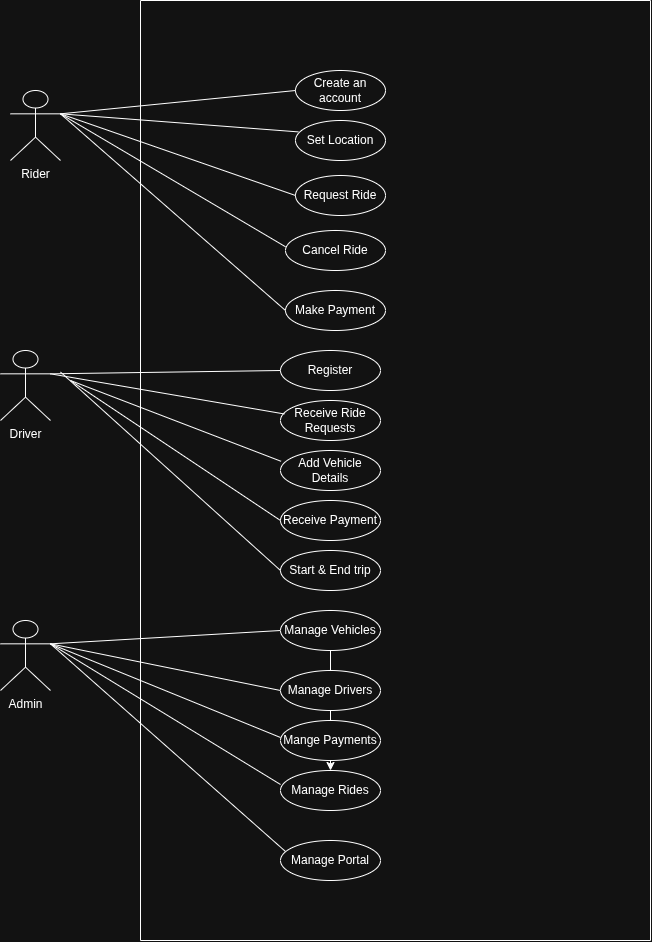

The diagram above was exported from draw.io. Its source (the exported page's mxGraphModel, read from the mxfile embedded in the PNG):
<mxGraphModel dx="1333" dy="951" grid="1" gridSize="10" guides="1" tooltips="1" connect="1" arrows="1" fold="1" page="1" pageScale="1" pageWidth="850" pageHeight="1100" math="0" shadow="0">
  <root>
    <mxCell id="0" />
    <mxCell id="1" parent="0" />
    <mxCell id="iDuQkzcCmGhtyugw7tQO-1" parent="1" style="ellipse;whiteSpace=wrap;html=1;" value="Create an account" vertex="1">
      <mxGeometry height="40" width="90" x="985" y="330" as="geometry" />
    </mxCell>
    <mxCell id="iDuQkzcCmGhtyugw7tQO-2" parent="1" style="ellipse;whiteSpace=wrap;html=1;" value="Set Location" vertex="1">
      <mxGeometry height="40" width="90" x="985" y="380" as="geometry" />
    </mxCell>
    <mxCell id="iDuQkzcCmGhtyugw7tQO-3" parent="1" style="ellipse;whiteSpace=wrap;html=1;" value="Request Ride" vertex="1">
      <mxGeometry height="40" width="90" x="985" y="435" as="geometry" />
    </mxCell>
    <mxCell id="iDuQkzcCmGhtyugw7tQO-4" parent="1" style="ellipse;whiteSpace=wrap;html=1;" value="Cancel Ride" vertex="1">
      <mxGeometry height="40" width="100" x="975" y="490" as="geometry" />
    </mxCell>
    <mxCell id="iDuQkzcCmGhtyugw7tQO-5" parent="1" style="ellipse;whiteSpace=wrap;html=1;" value="Make Payment" vertex="1">
      <mxGeometry height="40" width="100" x="975" y="550" as="geometry" />
    </mxCell>
    <mxCell id="iDuQkzcCmGhtyugw7tQO-8" parent="1" style="shape=umlActor;verticalLabelPosition=bottom;verticalAlign=top;html=1;" value="Rider" vertex="1">
      <mxGeometry height="70" width="50" x="700" y="350" as="geometry" />
    </mxCell>
    <mxCell id="iDuQkzcCmGhtyugw7tQO-9" parent="1" style="shape=umlActor;verticalLabelPosition=bottom;verticalAlign=top;html=1;" value="Admin" vertex="1">
      <mxGeometry height="70" width="50" x="690" y="880" as="geometry" />
    </mxCell>
    <mxCell id="iDuQkzcCmGhtyugw7tQO-10" parent="1" style="shape=umlActor;verticalLabelPosition=bottom;verticalAlign=top;html=1;" value="Driver" vertex="1">
      <mxGeometry height="70" width="50" x="690" y="610" as="geometry" />
    </mxCell>
    <mxCell id="iDuQkzcCmGhtyugw7tQO-11" edge="1" parent="1" source="iDuQkzcCmGhtyugw7tQO-8" style="endArrow=none;html=1;rounded=0;entryX=0;entryY=0.5;entryDx=0;entryDy=0;exitX=1;exitY=0.3333333333333333;exitDx=0;exitDy=0;exitPerimeter=0;" target="iDuQkzcCmGhtyugw7tQO-1" value="">
      <mxGeometry height="50" relative="1" width="50" as="geometry">
        <mxPoint x="715" y="379.01" as="sourcePoint" />
        <mxPoint x="1010" y="650" as="targetPoint" />
      </mxGeometry>
    </mxCell>
    <mxCell id="iDuQkzcCmGhtyugw7tQO-12" edge="1" parent="1" source="iDuQkzcCmGhtyugw7tQO-8" style="endArrow=none;html=1;rounded=0;entryX=0.032;entryY=0.285;entryDx=0;entryDy=0;exitX=1;exitY=0.3333333333333333;exitDx=0;exitDy=0;exitPerimeter=0;entryPerimeter=0;" target="iDuQkzcCmGhtyugw7tQO-2" value="">
      <mxGeometry height="50" relative="1" width="50" as="geometry">
        <mxPoint x="740" y="420" as="sourcePoint" />
        <mxPoint x="1023" y="406" as="targetPoint" />
      </mxGeometry>
    </mxCell>
    <mxCell id="iDuQkzcCmGhtyugw7tQO-13" edge="1" parent="1" source="iDuQkzcCmGhtyugw7tQO-8" style="endArrow=none;html=1;rounded=0;entryX=0;entryY=0.5;entryDx=0;entryDy=0;exitX=1;exitY=0.3333333333333333;exitDx=0;exitDy=0;exitPerimeter=0;" target="iDuQkzcCmGhtyugw7tQO-3" value="">
      <mxGeometry height="50" relative="1" width="50" as="geometry">
        <mxPoint x="740" y="450" as="sourcePoint" />
        <mxPoint x="1021" y="499" as="targetPoint" />
      </mxGeometry>
    </mxCell>
    <mxCell id="iDuQkzcCmGhtyugw7tQO-15" edge="1" parent="1" source="iDuQkzcCmGhtyugw7tQO-8" style="endArrow=none;html=1;rounded=0;exitX=1;exitY=0.3333333333333333;exitDx=0;exitDy=0;exitPerimeter=0;entryX=-0.008;entryY=0.647;entryDx=0;entryDy=0;entryPerimeter=0;" value="">
      <mxGeometry height="50" relative="1" width="50" as="geometry">
        <mxPoint x="740.8" y="633.7233333333332" as="sourcePoint" />
        <mxPoint x="975" y="506.27" as="targetPoint" />
      </mxGeometry>
    </mxCell>
    <mxCell id="iDuQkzcCmGhtyugw7tQO-16" edge="1" parent="1" source="iDuQkzcCmGhtyugw7tQO-8" style="endArrow=none;html=1;rounded=0;exitX=1;exitY=0.3333333333333333;exitDx=0;exitDy=0;exitPerimeter=0;entryX=0;entryY=0.5;entryDx=0;entryDy=0;" target="iDuQkzcCmGhtyugw7tQO-5" value="">
      <mxGeometry height="50" relative="1" width="50" as="geometry">
        <mxPoint x="960" y="670" as="sourcePoint" />
        <mxPoint x="1010" y="620" as="targetPoint" />
      </mxGeometry>
    </mxCell>
    <mxCell id="iDuQkzcCmGhtyugw7tQO-17" edge="1" parent="1" source="iDuQkzcCmGhtyugw7tQO-9" style="endArrow=none;html=1;rounded=0;exitX=1;exitY=0.3333333333333333;exitDx=0;exitDy=0;exitPerimeter=0;entryX=0;entryY=0.5;entryDx=0;entryDy=0;" target="3FIbAtXbOCPOdhQt7wr7-1" value="">
      <mxGeometry height="50" relative="1" width="50" as="geometry">
        <mxPoint x="960" y="670" as="sourcePoint" />
        <mxPoint x="1009.9999999999909" y="1105" as="targetPoint" />
      </mxGeometry>
    </mxCell>
    <mxCell id="iDuQkzcCmGhtyugw7tQO-18" edge="1" parent="1" source="iDuQkzcCmGhtyugw7tQO-9" style="endArrow=none;html=1;rounded=0;exitX=1;exitY=0.3333333333333333;exitDx=0;exitDy=0;exitPerimeter=0;entryX=0;entryY=0.5;entryDx=0;entryDy=0;" target="3FIbAtXbOCPOdhQt7wr7-2" value="">
      <mxGeometry height="50" relative="1" width="50" as="geometry">
        <mxPoint x="960" y="670" as="sourcePoint" />
        <mxPoint x="952.2400000000002" y="1191.6999999999998" as="targetPoint" />
      </mxGeometry>
    </mxCell>
    <mxCell id="iDuQkzcCmGhtyugw7tQO-22" parent="1" style="ellipse;whiteSpace=wrap;html=1;" value="Register" vertex="1">
      <mxGeometry height="40" width="100" x="970" y="610" as="geometry" />
    </mxCell>
    <mxCell id="iDuQkzcCmGhtyugw7tQO-23" parent="1" style="ellipse;whiteSpace=wrap;html=1;" value="Receive Ride Requests" vertex="1">
      <mxGeometry height="40" width="100" x="970" y="660" as="geometry" />
    </mxCell>
    <mxCell id="iDuQkzcCmGhtyugw7tQO-24" parent="1" style="ellipse;whiteSpace=wrap;html=1;" value="Add Vehicle Details" vertex="1">
      <mxGeometry height="40" width="100" x="970" y="710" as="geometry" />
    </mxCell>
    <mxCell id="iDuQkzcCmGhtyugw7tQO-25" parent="1" style="ellipse;whiteSpace=wrap;html=1;" value="Receive Payment" vertex="1">
      <mxGeometry height="40" width="100" x="970" y="760" as="geometry" />
    </mxCell>
    <mxCell id="iDuQkzcCmGhtyugw7tQO-26" parent="1" style="ellipse;whiteSpace=wrap;html=1;" value="Start &amp;amp; End trip" vertex="1">
      <mxGeometry height="40" width="100" x="970" y="810" as="geometry" />
    </mxCell>
    <mxCell id="iDuQkzcCmGhtyugw7tQO-27" edge="1" parent="1" source="iDuQkzcCmGhtyugw7tQO-10" style="endArrow=none;html=1;rounded=0;exitX=1;exitY=0.3333333333333333;exitDx=0;exitDy=0;exitPerimeter=0;entryX=0;entryY=0.5;entryDx=0;entryDy=0;" target="iDuQkzcCmGhtyugw7tQO-22" value="">
      <mxGeometry height="50" relative="1" width="50" as="geometry">
        <mxPoint x="730" y="613" as="sourcePoint" />
        <mxPoint x="955" y="810" as="targetPoint" />
      </mxGeometry>
    </mxCell>
    <mxCell id="iDuQkzcCmGhtyugw7tQO-28" edge="1" parent="1" source="iDuQkzcCmGhtyugw7tQO-10" style="endArrow=none;html=1;rounded=0;exitX=1;exitY=0.3333333333333333;exitDx=0;exitDy=0;exitPerimeter=0;entryX=0.039;entryY=0.337;entryDx=0;entryDy=0;entryPerimeter=0;" target="iDuQkzcCmGhtyugw7tQO-23" value="">
      <mxGeometry height="50" relative="1" width="50" as="geometry">
        <mxPoint x="730" y="631.5" as="sourcePoint" />
        <mxPoint x="955" y="828.5" as="targetPoint" />
      </mxGeometry>
    </mxCell>
    <mxCell id="iDuQkzcCmGhtyugw7tQO-29" edge="1" parent="1" style="endArrow=none;html=1;rounded=0;entryX=0.006;entryY=0.27;entryDx=0;entryDy=0;entryPerimeter=0;" target="iDuQkzcCmGhtyugw7tQO-24" value="">
      <mxGeometry height="50" relative="1" width="50" as="geometry">
        <mxPoint x="760" y="640" as="sourcePoint" />
        <mxPoint x="970" y="828.5" as="targetPoint" />
      </mxGeometry>
    </mxCell>
    <mxCell id="iDuQkzcCmGhtyugw7tQO-30" edge="1" parent="1" style="endArrow=none;html=1;rounded=0;exitX=1;exitY=0.3333333333333333;exitDx=0;exitDy=0;exitPerimeter=0;entryX=0;entryY=0.5;entryDx=0;entryDy=0;" target="iDuQkzcCmGhtyugw7tQO-26" value="">
      <mxGeometry height="50" relative="1" width="50" as="geometry">
        <mxPoint x="750" y="631.5" as="sourcePoint" />
        <mxPoint x="975" y="828.5" as="targetPoint" />
      </mxGeometry>
    </mxCell>
    <mxCell id="iDuQkzcCmGhtyugw7tQO-31" edge="1" parent="1" style="endArrow=none;html=1;rounded=0;entryX=0;entryY=0.5;entryDx=0;entryDy=0;" target="iDuQkzcCmGhtyugw7tQO-25" value="">
      <mxGeometry height="50" relative="1" width="50" as="geometry">
        <mxPoint x="760" y="640" as="sourcePoint" />
        <mxPoint x="1111" y="831" as="targetPoint" />
      </mxGeometry>
    </mxCell>
    <mxCell id="3FIbAtXbOCPOdhQt7wr7-6" edge="1" parent="1" source="3FIbAtXbOCPOdhQt7wr7-1" style="edgeStyle=orthogonalEdgeStyle;rounded=0;orthogonalLoop=1;jettySize=auto;html=1;" target="3FIbAtXbOCPOdhQt7wr7-4" value="">
      <mxGeometry relative="1" as="geometry" />
    </mxCell>
    <mxCell id="3FIbAtXbOCPOdhQt7wr7-1" parent="1" style="ellipse;whiteSpace=wrap;html=1;" value="Manage Vehicles" vertex="1">
      <mxGeometry height="40" width="100" x="970" y="870" as="geometry" />
    </mxCell>
    <mxCell id="3FIbAtXbOCPOdhQt7wr7-2" parent="1" style="ellipse;whiteSpace=wrap;html=1;" value="Manage Drivers" vertex="1">
      <mxGeometry height="40" width="100" x="970" y="930" as="geometry" />
    </mxCell>
    <mxCell id="3FIbAtXbOCPOdhQt7wr7-3" parent="1" style="ellipse;whiteSpace=wrap;html=1;" value="Mange Payments" vertex="1">
      <mxGeometry height="40" width="100" x="970" y="980" as="geometry" />
    </mxCell>
    <mxCell id="3FIbAtXbOCPOdhQt7wr7-4" parent="1" style="ellipse;whiteSpace=wrap;html=1;" value="Manage Rides" vertex="1">
      <mxGeometry height="40" width="100" x="970" y="1030" as="geometry" />
    </mxCell>
    <mxCell id="3FIbAtXbOCPOdhQt7wr7-5" parent="1" style="ellipse;whiteSpace=wrap;html=1;" value="Manage Portal" vertex="1">
      <mxGeometry height="40" width="100" x="970" y="1100" as="geometry" />
    </mxCell>
    <mxCell id="3FIbAtXbOCPOdhQt7wr7-7" edge="1" parent="1" source="iDuQkzcCmGhtyugw7tQO-9" style="endArrow=none;html=1;rounded=0;exitX=1;exitY=0.3333333333333333;exitDx=0;exitDy=0;exitPerimeter=0;entryX=0;entryY=0.5;entryDx=0;entryDy=0;" value="">
      <mxGeometry height="50" relative="1" width="50" as="geometry">
        <mxPoint x="740" y="950" as="sourcePoint" />
        <mxPoint x="970" y="997" as="targetPoint" />
      </mxGeometry>
    </mxCell>
    <mxCell id="3FIbAtXbOCPOdhQt7wr7-8" edge="1" parent="1" source="iDuQkzcCmGhtyugw7tQO-9" style="endArrow=none;html=1;rounded=0;exitX=1;exitY=0.3333333333333333;exitDx=0;exitDy=0;exitPerimeter=0;entryX=0;entryY=0.5;entryDx=0;entryDy=0;" value="">
      <mxGeometry height="50" relative="1" width="50" as="geometry">
        <mxPoint x="740" y="950" as="sourcePoint" />
        <mxPoint x="970" y="1044" as="targetPoint" />
      </mxGeometry>
    </mxCell>
    <mxCell id="3FIbAtXbOCPOdhQt7wr7-9" edge="1" parent="1" source="iDuQkzcCmGhtyugw7tQO-9" style="endArrow=none;html=1;rounded=0;exitX=1;exitY=0.3333333333333333;exitDx=0;exitDy=0;exitPerimeter=0;entryX=0;entryY=0.5;entryDx=0;entryDy=0;" value="">
      <mxGeometry height="50" relative="1" width="50" as="geometry">
        <mxPoint x="745" y="970" as="sourcePoint" />
        <mxPoint x="975" y="1111" as="targetPoint" />
      </mxGeometry>
    </mxCell>
    <mxCell id="3FIbAtXbOCPOdhQt7wr7-11" parent="1" style="swimlane;startSize=0;" value="" vertex="1">
      <mxGeometry height="940" width="510" x="830" y="260" as="geometry" />
    </mxCell>
  </root>
</mxGraphModel>